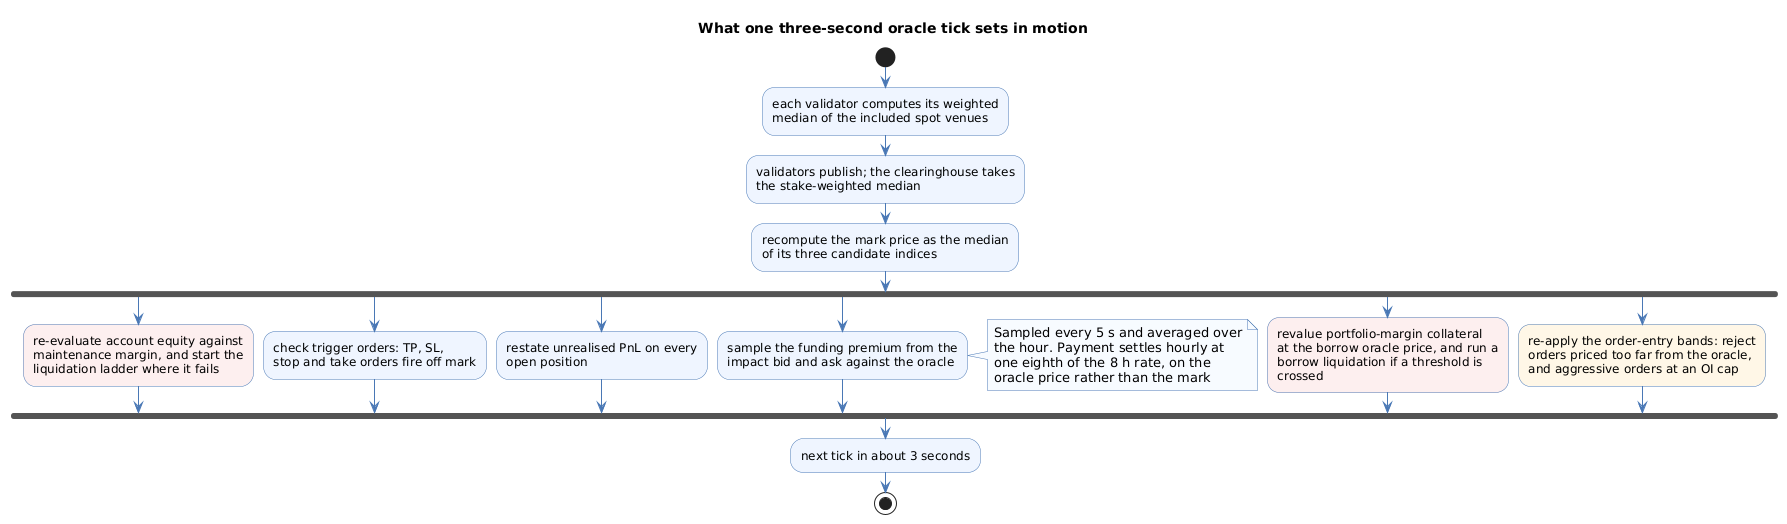

The diagram above was rendered by PlantUML. Its source (embedded in the PNG):
@startuml
title What one three-second oracle tick sets in motion
skinparam shadowing false
skinparam defaultFontName Helvetica
skinparam ActivityBackgroundColor #EEF5FF
skinparam ActivityBorderColor #4A78B5
skinparam ActivityDiamondBackgroundColor #F7FAFF
skinparam ActivityDiamondBorderColor #4A78B5
skinparam ArrowColor #4A78B5
skinparam NoteBackgroundColor #F7FAFF
skinparam NoteBorderColor #4A78B5

start
:each validator computes its weighted
median of the included spot venues;
:validators publish; the clearinghouse takes
the stake-weighted median;
:recompute the mark price as the median
of its three candidate indices;
fork
  :re-evaluate account equity against
  maintenance margin, and start the
  liquidation ladder where it fails;<<#FDEEEE>>
fork again
  :check trigger orders: TP, SL,
  stop and take orders fire off mark;
fork again
  :restate unrealised PnL on every
  open position;
fork again
  :sample the funding premium from the
  impact bid and ask against the oracle;
  note right
    Sampled every 5 s and averaged over
    the hour. Payment settles hourly at
    one eighth of the 8 h rate, on the
    oracle price rather than the mark
  end note
fork again
  :revalue portfolio-margin collateral
  at the borrow oracle price, and run a
  borrow liquidation if a threshold is
  crossed;<<#FDEEEE>>
fork again
  :re-apply the order-entry bands: reject
  orders priced too far from the oracle,
  and aggressive orders at an OI cap;<<#FFF7E6>>
end fork
:next tick in about 3 seconds;
stop
@enduml